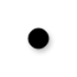

The diagram above was exported from draw.io. Its source (the exported page's mxGraphModel, read from the mxfile embedded in the PNG):
<mxGraphModel dx="650" dy="379" grid="1" gridSize="10" guides="1" tooltips="1" connect="1" arrows="1" fold="1" page="1" pageScale="1" pageWidth="850" pageHeight="1100" math="0" shadow="0">
  <root>
    <mxCell id="0" />
    <mxCell id="1" parent="0" />
    <mxCell id="2" value="" style="whiteSpace=wrap;html=1;aspect=fixed;fillColor=none;strokeColor=none;" vertex="1" parent="1">
      <mxGeometry x="351.88" y="341.88" width="76.25" height="76.25" as="geometry" />
    </mxCell>
    <mxCell id="3" value="" style="ellipse;whiteSpace=wrap;html=1;aspect=fixed;fillColor=#000000;shadow=1;" vertex="1" parent="1">
      <mxGeometry x="380" y="370" width="20" height="20" as="geometry" />
    </mxCell>
  </root>
</mxGraphModel>